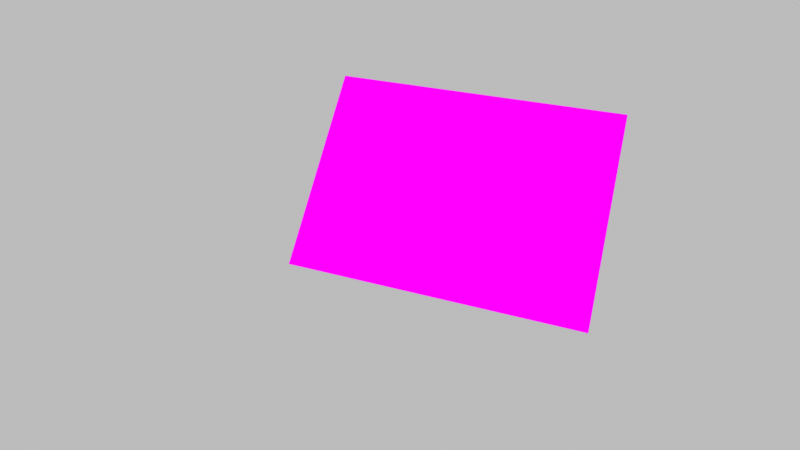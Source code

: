 # Source: scene.blend  (saved by Blender 5.2.45; exported with 4.5.12 LTS)
import bpy
from mathutils import Matrix  # noqa: F401  (used for matrix-valued properties, if any)

bpy.ops.wm.read_factory_settings(use_empty=True)
scene = bpy.context.scene
scene.name = 'Scene'

# ---- collections
col_collection = bpy.data.collections.new('Collection'); scene.collection.children.link(col_collection)

# ---- images (referenced by path relative to the original .blend; pixels are not part of the script)
import os
ASSET_DIR = os.environ.get("B2B_ASSET_DIR", "")  # directory of the original .blend (textures are referenced by path, not embedded)
HERE = os.path.dirname(os.path.abspath(__file__))  # packed textures are extracted next to this script under _unpacked/

def load_image(name, relpath, width, height, colorspace="sRGB"):
    """Load a texture the original file referenced (path relative to the .blend, or extracted next to this script)."""
    p = next((c for c in (os.path.join(HERE, relpath), os.path.join(ASSET_DIR, relpath)) if relpath and os.path.exists(c)), "")
    if p:
        img = bpy.data.images.load(p, check_existing=True)
        img.name = name
    else:  # same state as the original file: an image datablock whose file is absent (Cycles renders it pink)
        img = bpy.data.images.new(name, width, height)
        img.source = "FILE"
        img.filepath = "//" + (relpath or name)
    img.colorspace_settings.name = colorspace
    return img
img_checkerboard_texture_png = load_image('checkerboard_texture.png', 'checkerboard_texture.png', 1024, 1024, 'sRGB')

# ---- materials (node trees are filled in below, after node groups)
mat_targetmaterial = bpy.data.materials.new('TargetMaterial')

# ---- material node trees
mat_targetmaterial.use_nodes = True; mat_targetmaterial.node_tree.nodes.clear()
_N = mat_targetmaterial.node_tree.nodes; _L = mat_targetmaterial.node_tree.links
n0 = _N.new('ShaderNodeTexImage'); n0.name = 'Image Texture'; n0.location = (0, 0)
n0.image = img_checkerboard_texture_png
n1 = _N.new('ShaderNodeEmission'); n1.name = 'Emission'; n1.location = (0, 0)
n2 = _N.new('ShaderNodeOutputMaterial'); n2.name = 'Material Output'; n2.location = (0, 0)
_L.new(n0.outputs[0], n1.inputs[0])
_L.new(n1.outputs[0], n2.inputs[0])
n2.is_active_output = True

# ---- world
world_background = bpy.data.worlds.new('Background'); scene.world = world_background
world_background.use_nodes = True; world_background.node_tree.nodes.clear()
_N = world_background.node_tree.nodes; _L = world_background.node_tree.links
n0 = _N.new('ShaderNodeBackground'); n0.name = 'Background'; n0.location = (-200, 100)
n0.inputs[0].default_value = (0.5, 0.5, 0.5, 1.0)
n1 = _N.new('ShaderNodeOutputWorld'); n1.name = 'World Output'; n1.location = (200, 100)
_L.new(n0.outputs[0], n1.inputs[0])
n1.is_active_output = True

# ---- cameras
cam_groundtruthcamera = bpy.data.cameras.new('GroundTruthCamera')
cam_groundtruthcamera.sensor_fit = 'HORIZONTAL'
cam_groundtruthcamera.clip_start = 0.05
cam_groundtruthcamera.clip_end = 20.0
cam_groundtruthcamera.lens = 25.88

# ---- meshes
me_targetboardmesh = bpy.data.meshes.new('TargetBoardMesh')
me_targetboardmesh.from_pydata([(-0.22, 0.16, 0.0), (0.22, 0.16, 0.0), (0.22, -0.16, 0.0), (-0.22, -0.16, 0.0)], [], [(0, 1, 2, 3)])
_uv = me_targetboardmesh.uv_layers.new(name='UVMap')
_uv.uv.foreach_set('vector', [0.0, 1.0, 1.0, 1.0, 1.0, 0.0, 0.0, 0.0])
me_targetboardmesh.materials.append(mat_targetmaterial)
me_targetboardmesh.update()

# ---- objects
ob_camera = bpy.data.objects.new('Camera', cam_groundtruthcamera)
ob_targetboard = bpy.data.objects.new('TargetBoard', me_targetboardmesh)

# ---- transforms, parenting, visibility, modifiers, constraints
ob_camera.location = (0.0, 0.0, 0.0)
ob_targetboard.location = (0.08, 0.05, -0.85)
ob_targetboard.rotation_euler = (-0.22, -0.25, -0.2)

# ---- collection membership
scene.collection.objects.link(ob_camera)
scene.collection.objects.link(ob_targetboard)

# ---- scene / render settings (as saved in the file)
scene.camera = ob_camera
scene.frame_start = 1; scene.frame_end = 250; scene.frame_set(1)
scene.render.engine = 'BLENDER_EEVEE_NEXT'
scene.render.resolution_x = 1280
scene.render.resolution_y = 720
scene.render.bake_bias = 0.0
scene.render.bake_samples = 0
scene.render.compositor_device = 'GPU'
scene.eevee.use_volume_custom_range = False
scene.eevee.fast_gi_thickness_near = 0.1
scene.eevee.fast_gi_thickness_far = 0.0
scene.eevee.ray_tracing_options.screen_trace_thickness = 0.1
scene.view_settings.view_transform = 'Standard'
bpy.context.view_layer.update()
